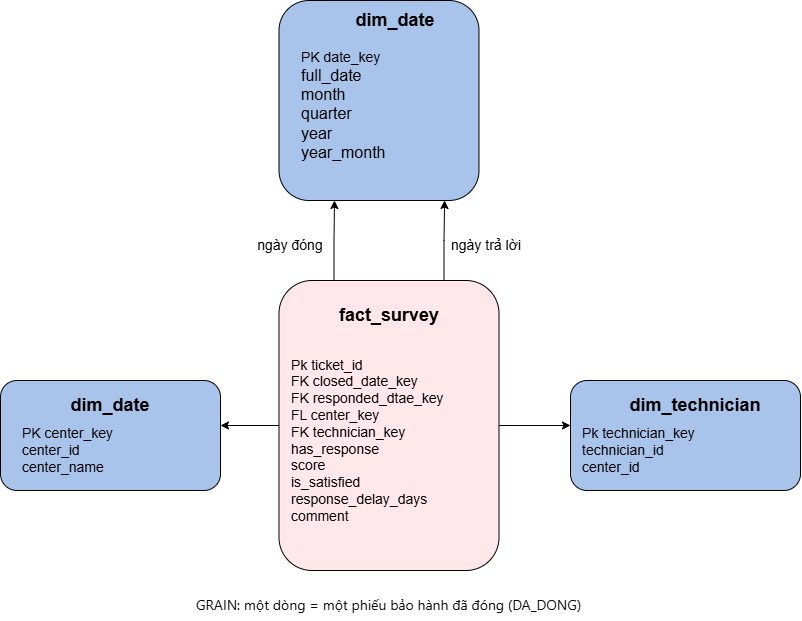

The diagram above was exported from draw.io. Its source (the exported page's mxGraphModel, read from the mxfile embedded in the PNG):
<mxGraphModel dx="872" dy="973" grid="1" gridSize="10" guides="1" tooltips="1" connect="1" arrows="1" fold="1" page="1" pageScale="1" pageWidth="850" pageHeight="1100" math="0" shadow="0">
  <root>
    <mxCell id="0" />
    <mxCell id="1" parent="0" />
    <mxCell id="nDwN1iFSB6lK7TKyJHYr-1" parent="1" style="rounded=1;whiteSpace=wrap;html=1;roundedPerimeter=1;fillColor=#A9C4EB;" value="" vertex="1">
      <mxGeometry height="200" width="200" x="308.5" y="110" as="geometry" />
    </mxCell>
    <mxCell id="nDwN1iFSB6lK7TKyJHYr-18" edge="1" parent="1" source="nDwN1iFSB6lK7TKyJHYr-2" style="edgeStyle=orthogonalEdgeStyle;rounded=0;orthogonalLoop=1;jettySize=auto;html=1;exitX=0.25;exitY=0;exitDx=0;exitDy=0;">
      <mxGeometry relative="1" as="geometry">
        <mxPoint x="364" y="310" as="targetPoint" />
      </mxGeometry>
    </mxCell>
    <mxCell id="nDwN1iFSB6lK7TKyJHYr-20" edge="1" parent="1" source="nDwN1iFSB6lK7TKyJHYr-2" style="edgeStyle=orthogonalEdgeStyle;rounded=0;orthogonalLoop=1;jettySize=auto;html=1;exitX=0.75;exitY=0;exitDx=0;exitDy=0;entryX=0.828;entryY=1;entryDx=0;entryDy=0;" target="nDwN1iFSB6lK7TKyJHYr-1">
      <mxGeometry relative="1" as="geometry" />
    </mxCell>
    <mxCell id="nDwN1iFSB6lK7TKyJHYr-22" edge="1" parent="1" source="nDwN1iFSB6lK7TKyJHYr-2" style="edgeStyle=orthogonalEdgeStyle;rounded=0;orthogonalLoop=1;jettySize=auto;html=1;exitX=0;exitY=0.5;exitDx=0;exitDy=0;">
      <mxGeometry relative="1" as="geometry">
        <mxPoint x="250" y="535" as="targetPoint" />
      </mxGeometry>
    </mxCell>
    <mxCell id="nDwN1iFSB6lK7TKyJHYr-25" edge="1" parent="1" source="nDwN1iFSB6lK7TKyJHYr-2" style="edgeStyle=orthogonalEdgeStyle;rounded=0;orthogonalLoop=1;jettySize=auto;html=1;exitX=1;exitY=0.5;exitDx=0;exitDy=0;entryX=0;entryY=0.409;entryDx=0;entryDy=0;" target="nDwN1iFSB6lK7TKyJHYr-4">
      <mxGeometry relative="1" as="geometry" />
    </mxCell>
    <mxCell id="nDwN1iFSB6lK7TKyJHYr-2" parent="1" style="rounded=1;whiteSpace=wrap;html=1;roundedPerimeter=1;fillColor=#FFE7EB;" value="" vertex="1">
      <mxGeometry height="290" width="220" x="308.5" y="390" as="geometry" />
    </mxCell>
    <mxCell id="nDwN1iFSB6lK7TKyJHYr-3" parent="1" style="rounded=1;whiteSpace=wrap;html=1;roundedPerimeter=1;fillColor=#A9C4EB;" value="" vertex="1">
      <mxGeometry height="110" width="220" x="30" y="490" as="geometry" />
    </mxCell>
    <mxCell id="nDwN1iFSB6lK7TKyJHYr-4" parent="1" style="rounded=1;whiteSpace=wrap;html=1;roundedPerimeter=1;fillColor=#A9C4EB;" value="" vertex="1">
      <mxGeometry height="110" width="230" x="600" y="490" as="geometry" />
    </mxCell>
    <mxCell id="nDwN1iFSB6lK7TKyJHYr-5" parent="1" style="text;html=1;whiteSpace=wrap;strokeColor=none;fillColor=none;align=center;verticalAlign=middle;rounded=0;" value="&lt;font style=&quot;font-size: 18px;&quot;&gt;&lt;b style=&quot;&quot;&gt;dim_date&lt;/b&gt;&lt;/font&gt;" vertex="1">
      <mxGeometry height="30" width="60" x="395" y="115" as="geometry" />
    </mxCell>
    <mxCell id="nDwN1iFSB6lK7TKyJHYr-7" parent="1" style="text;html=1;whiteSpace=wrap;strokeColor=none;fillColor=none;align=left;verticalAlign=middle;rounded=0;" value="&lt;font style=&quot;font-size: 14px;&quot;&gt;PK date_key&lt;/font&gt;&lt;div&gt;&lt;font style=&quot;&quot; size=&quot;3&quot;&gt;full_date&lt;/font&gt;&lt;/div&gt;&lt;div&gt;&lt;font style=&quot;&quot; size=&quot;3&quot;&gt;month&lt;/font&gt;&lt;/div&gt;&lt;div&gt;&lt;font style=&quot;&quot; size=&quot;3&quot;&gt;quarter&lt;/font&gt;&lt;/div&gt;&lt;div&gt;&lt;font style=&quot;&quot; size=&quot;3&quot;&gt;year&lt;/font&gt;&lt;/div&gt;&lt;div&gt;&lt;font style=&quot;&quot; size=&quot;3&quot;&gt;year_month&lt;/font&gt;&lt;/div&gt;" vertex="1">
      <mxGeometry height="130" width="105" x="328.5" y="150" as="geometry" />
    </mxCell>
    <mxCell id="nDwN1iFSB6lK7TKyJHYr-8" parent="1" style="text;html=1;whiteSpace=wrap;strokeColor=none;fillColor=none;align=center;verticalAlign=middle;rounded=0;" value="&lt;font style=&quot;font-size: 18px;&quot;&gt;&lt;b style=&quot;&quot;&gt;fact_survey&lt;/b&gt;&lt;/font&gt;" vertex="1">
      <mxGeometry height="30" width="60" x="388.5" y="410" as="geometry" />
    </mxCell>
    <mxCell id="nDwN1iFSB6lK7TKyJHYr-9" parent="1" style="text;html=1;whiteSpace=wrap;strokeColor=none;fillColor=none;align=center;verticalAlign=middle;rounded=0;" value="&lt;font style=&quot;font-size: 18px;&quot;&gt;&lt;b style=&quot;&quot;&gt;dim_date&lt;/b&gt;&lt;/font&gt;" vertex="1">
      <mxGeometry height="30" width="90" x="95" y="500" as="geometry" />
    </mxCell>
    <mxCell id="nDwN1iFSB6lK7TKyJHYr-10" parent="1" style="text;html=1;whiteSpace=wrap;strokeColor=none;fillColor=none;align=center;verticalAlign=middle;rounded=0;" value="&lt;font style=&quot;font-size: 18px;&quot;&gt;&lt;b style=&quot;&quot;&gt;dim_technician&lt;/b&gt;&lt;/font&gt;" vertex="1">
      <mxGeometry height="30" width="90" x="680" y="500" as="geometry" />
    </mxCell>
    <mxCell id="nDwN1iFSB6lK7TKyJHYr-11" parent="1" style="text;html=1;whiteSpace=wrap;strokeColor=none;fillColor=none;align=left;verticalAlign=middle;rounded=0;" value="&lt;span style=&quot;font-size: 14px;&quot;&gt;Pk ticket_id&lt;/span&gt;&lt;div&gt;&lt;span style=&quot;font-size: 14px;&quot;&gt;FK closed_date_key&lt;/span&gt;&lt;/div&gt;&lt;div&gt;&lt;span style=&quot;font-size: 14px;&quot;&gt;FK responded_dtae_key&lt;/span&gt;&lt;/div&gt;&lt;div&gt;&lt;span style=&quot;font-size: 14px;&quot;&gt;FL center_key&lt;/span&gt;&lt;/div&gt;&lt;div&gt;&lt;span style=&quot;font-size: 14px;&quot;&gt;FK technician_key&lt;/span&gt;&lt;/div&gt;&lt;div&gt;&lt;span style=&quot;font-size: 14px;&quot;&gt;has_response&lt;/span&gt;&lt;/div&gt;&lt;div&gt;&lt;span style=&quot;font-size: 14px;&quot;&gt;score&lt;/span&gt;&lt;/div&gt;&lt;div&gt;&lt;span style=&quot;font-size: 14px;&quot;&gt;is_satisfied&lt;/span&gt;&lt;/div&gt;&lt;div&gt;&lt;span style=&quot;font-size: 14px;&quot;&gt;response_delay_days&lt;/span&gt;&lt;/div&gt;&lt;div&gt;&lt;span style=&quot;font-size: 14px;&quot;&gt;comment&lt;/span&gt;&lt;/div&gt;" vertex="1">
      <mxGeometry height="180" width="157" x="318.5" y="460" as="geometry" />
    </mxCell>
    <mxCell id="nDwN1iFSB6lK7TKyJHYr-12" parent="1" style="text;html=1;whiteSpace=wrap;strokeColor=none;fillColor=none;align=left;verticalAlign=middle;rounded=0;" value="&lt;span style=&quot;font-size: 14px;&quot;&gt;PK center_key&lt;/span&gt;&lt;div&gt;&lt;span style=&quot;font-size: 14px;&quot;&gt;center_id&lt;/span&gt;&lt;/div&gt;&lt;div&gt;&lt;span style=&quot;font-size: 14px;&quot;&gt;center_name&lt;/span&gt;&lt;/div&gt;" vertex="1">
      <mxGeometry height="60" width="105" x="50" y="530" as="geometry" />
    </mxCell>
    <mxCell id="nDwN1iFSB6lK7TKyJHYr-15" parent="1" style="text;html=1;whiteSpace=wrap;strokeColor=none;fillColor=none;align=left;verticalAlign=middle;rounded=0;" value="&lt;span style=&quot;font-size: 14px;&quot;&gt;Pk technician_key&lt;/span&gt;&lt;div&gt;&lt;span style=&quot;font-size: 14px;&quot;&gt;technician_id&lt;/span&gt;&lt;/div&gt;&lt;div&gt;&lt;span style=&quot;font-size: 14px;&quot;&gt;center_id&lt;/span&gt;&lt;/div&gt;" vertex="1">
      <mxGeometry height="60" width="190" x="610" y="530" as="geometry" />
    </mxCell>
    <mxCell id="nDwN1iFSB6lK7TKyJHYr-26" parent="1" style="text;html=1;whiteSpace=wrap;strokeColor=none;fillColor=none;align=center;verticalAlign=middle;rounded=0;" value="&lt;font style=&quot;font-size: 14px;&quot;&gt;ngày đóng&lt;/font&gt;" vertex="1">
      <mxGeometry height="30" width="80" x="280" y="340" as="geometry" />
    </mxCell>
    <mxCell id="nDwN1iFSB6lK7TKyJHYr-27" parent="1" style="text;html=1;whiteSpace=wrap;strokeColor=none;fillColor=none;align=center;verticalAlign=middle;rounded=0;" value="&lt;font style=&quot;font-size: 14px;&quot;&gt;ngày trả lời&lt;/font&gt;" vertex="1">
      <mxGeometry height="30" width="80" x="475.5" y="340" as="geometry" />
    </mxCell>
    <mxCell id="nDwN1iFSB6lK7TKyJHYr-29" parent="1" style="text;html=1;whiteSpace=wrap;strokeColor=none;fillColor=none;align=center;verticalAlign=middle;rounded=0;" value="&lt;span style=&quot;color: rgb(11, 11, 11); font-family: anthropic-sans, -apple-system, BlinkMacSystemFont, &amp;quot;Segoe UI&amp;quot;, sans-serif; text-align: start; white-space: nowrap;&quot;&gt;&lt;font style=&quot;font-size: 14px;&quot;&gt;GRAIN: một dòng = một phiếu bảo hành đã đóng (DA_DONG)&lt;/font&gt;&lt;/span&gt;" vertex="1">
      <mxGeometry height="30" width="351.5" x="242.75" y="700" as="geometry" />
    </mxCell>
  </root>
</mxGraphModel>